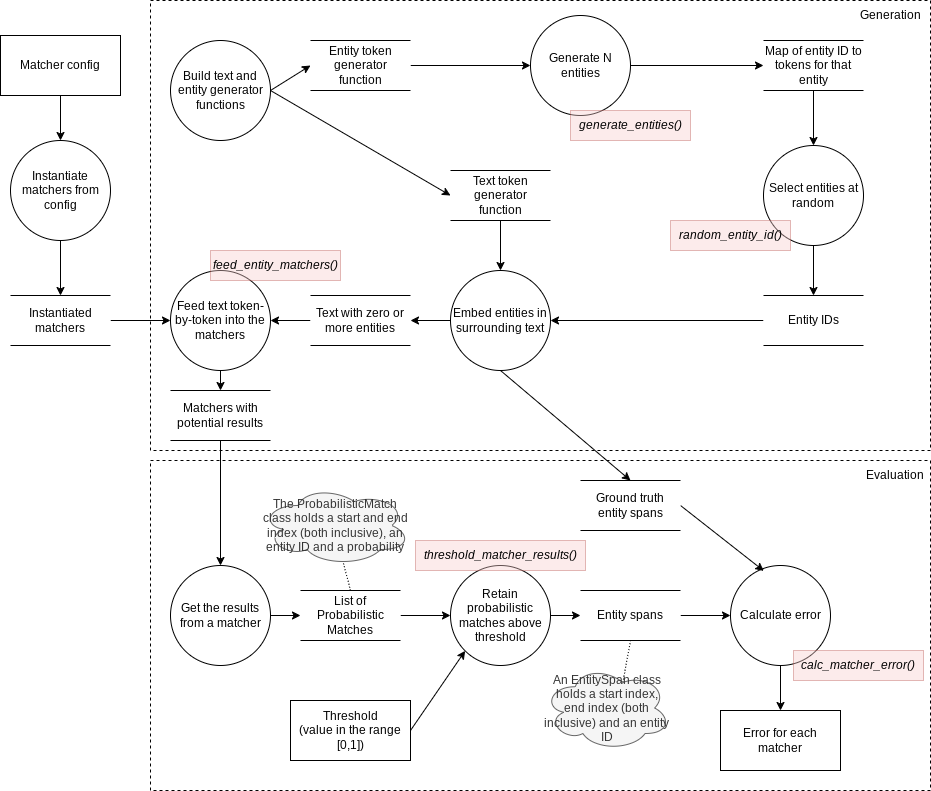

The diagram above was exported from draw.io. Its source (the exported page's mxGraphModel, read from the mxfile embedded in the PNG):
<mxGraphModel dx="814" dy="511" grid="1" gridSize="10" guides="1" tooltips="1" connect="1" arrows="1" fold="1" page="1" pageScale="1" pageWidth="1654" pageHeight="1169" math="0" shadow="0">
  <root>
    <mxCell id="0" />
    <mxCell id="1" parent="0" />
    <mxCell id="qsJ0lUm-09hzHkPvMv3j-64" value="" style="rounded=0;whiteSpace=wrap;html=1;dashed=1;fillColor=none;" parent="1" vertex="1">
      <mxGeometry x="180" y="20" width="780" height="450" as="geometry" />
    </mxCell>
    <mxCell id="qsJ0lUm-09hzHkPvMv3j-20" value="" style="rounded=0;whiteSpace=wrap;html=1;dashed=1;fillColor=none;" parent="1" vertex="1">
      <mxGeometry x="180" y="480" width="780" height="330" as="geometry" />
    </mxCell>
    <mxCell id="qsJ0lUm-09hzHkPvMv3j-8" style="edgeStyle=none;rounded=0;orthogonalLoop=1;jettySize=auto;html=1;exitX=1;exitY=0.5;exitDx=0;exitDy=0;" parent="1" source="qsJ0lUm-09hzHkPvMv3j-2" target="qsJ0lUm-09hzHkPvMv3j-7" edge="1">
      <mxGeometry relative="1" as="geometry" />
    </mxCell>
    <mxCell id="qsJ0lUm-09hzHkPvMv3j-2" value="Retain probabilistic matches above threshold" style="shape=ellipse;html=1;dashed=0;whiteSpace=wrap;aspect=fixed;perimeter=ellipsePerimeter;" parent="1" vertex="1">
      <mxGeometry x="480" y="585" width="100" height="100" as="geometry" />
    </mxCell>
    <mxCell id="qsJ0lUm-09hzHkPvMv3j-6" style="edgeStyle=none;rounded=0;orthogonalLoop=1;jettySize=auto;html=1;exitX=1;exitY=0.5;exitDx=0;exitDy=0;entryX=0;entryY=0.5;entryDx=0;entryDy=0;" parent="1" source="qsJ0lUm-09hzHkPvMv3j-3" target="qsJ0lUm-09hzHkPvMv3j-2" edge="1">
      <mxGeometry relative="1" as="geometry" />
    </mxCell>
    <mxCell id="qsJ0lUm-09hzHkPvMv3j-3" value="List of Probabilistic Matches" style="html=1;dashed=0;whiteSpace=wrap;shape=partialRectangle;right=0;left=0;" parent="1" vertex="1">
      <mxGeometry x="330" y="610" width="100" height="50" as="geometry" />
    </mxCell>
    <mxCell id="qsJ0lUm-09hzHkPvMv3j-5" value="Error for each matcher" style="rounded=0;whiteSpace=wrap;html=1;" parent="1" vertex="1">
      <mxGeometry x="750" y="730" width="120" height="60" as="geometry" />
    </mxCell>
    <mxCell id="qsJ0lUm-09hzHkPvMv3j-10" style="edgeStyle=none;rounded=0;orthogonalLoop=1;jettySize=auto;html=1;exitX=1;exitY=0.5;exitDx=0;exitDy=0;entryX=0;entryY=0.5;entryDx=0;entryDy=0;" parent="1" source="qsJ0lUm-09hzHkPvMv3j-7" target="qsJ0lUm-09hzHkPvMv3j-9" edge="1">
      <mxGeometry relative="1" as="geometry" />
    </mxCell>
    <mxCell id="qsJ0lUm-09hzHkPvMv3j-7" value="Entity spans" style="html=1;dashed=0;whiteSpace=wrap;shape=partialRectangle;right=0;left=0;" parent="1" vertex="1">
      <mxGeometry x="610" y="610" width="100" height="50" as="geometry" />
    </mxCell>
    <mxCell id="qsJ0lUm-09hzHkPvMv3j-14" style="edgeStyle=none;rounded=0;orthogonalLoop=1;jettySize=auto;html=1;exitX=0.5;exitY=1;exitDx=0;exitDy=0;entryX=0.5;entryY=0;entryDx=0;entryDy=0;" parent="1" source="qsJ0lUm-09hzHkPvMv3j-9" target="qsJ0lUm-09hzHkPvMv3j-5" edge="1">
      <mxGeometry relative="1" as="geometry" />
    </mxCell>
    <mxCell id="qsJ0lUm-09hzHkPvMv3j-9" value="Calculate error" style="shape=ellipse;html=1;dashed=0;whiteSpace=wrap;aspect=fixed;perimeter=ellipsePerimeter;" parent="1" vertex="1">
      <mxGeometry x="760" y="585" width="100" height="100" as="geometry" />
    </mxCell>
    <mxCell id="qsJ0lUm-09hzHkPvMv3j-12" style="edgeStyle=none;rounded=0;orthogonalLoop=1;jettySize=auto;html=1;exitX=1;exitY=0.5;exitDx=0;exitDy=0;entryX=0.333;entryY=0.054;entryDx=0;entryDy=0;entryPerimeter=0;" parent="1" source="qsJ0lUm-09hzHkPvMv3j-11" target="qsJ0lUm-09hzHkPvMv3j-9" edge="1">
      <mxGeometry relative="1" as="geometry" />
    </mxCell>
    <mxCell id="qsJ0lUm-09hzHkPvMv3j-11" value="Ground truth entity spans" style="html=1;dashed=0;whiteSpace=wrap;shape=partialRectangle;right=0;left=0;" parent="1" vertex="1">
      <mxGeometry x="610" y="500" width="100" height="50" as="geometry" />
    </mxCell>
    <mxCell id="qsJ0lUm-09hzHkPvMv3j-16" style="edgeStyle=none;rounded=0;orthogonalLoop=1;jettySize=auto;html=1;exitX=1;exitY=0.5;exitDx=0;exitDy=0;entryX=0;entryY=0.5;entryDx=0;entryDy=0;" parent="1" source="qsJ0lUm-09hzHkPvMv3j-15" target="qsJ0lUm-09hzHkPvMv3j-3" edge="1">
      <mxGeometry relative="1" as="geometry" />
    </mxCell>
    <mxCell id="qsJ0lUm-09hzHkPvMv3j-15" value="Get the results from a matcher" style="shape=ellipse;html=1;dashed=0;whiteSpace=wrap;aspect=fixed;perimeter=ellipsePerimeter;" parent="1" vertex="1">
      <mxGeometry x="200" y="585" width="100" height="100" as="geometry" />
    </mxCell>
    <mxCell id="qsJ0lUm-09hzHkPvMv3j-63" style="edgeStyle=none;rounded=0;orthogonalLoop=1;jettySize=auto;html=1;exitX=0;exitY=0.5;exitDx=0;exitDy=0;entryX=1;entryY=0.5;entryDx=0;entryDy=0;" parent="1" source="qsJ0lUm-09hzHkPvMv3j-17" target="qsJ0lUm-09hzHkPvMv3j-49" edge="1">
      <mxGeometry relative="1" as="geometry" />
    </mxCell>
    <mxCell id="qsJ0lUm-09hzHkPvMv3j-17" value="Entity IDs" style="html=1;dashed=0;whiteSpace=wrap;shape=partialRectangle;right=0;left=0;" parent="1" vertex="1">
      <mxGeometry x="793" y="315" width="100" height="50" as="geometry" />
    </mxCell>
    <mxCell id="qsJ0lUm-09hzHkPvMv3j-19" style="edgeStyle=none;rounded=0;orthogonalLoop=1;jettySize=auto;html=1;exitX=1;exitY=0.5;exitDx=0;exitDy=0;entryX=0;entryY=1;entryDx=0;entryDy=0;" parent="1" source="qsJ0lUm-09hzHkPvMv3j-44" target="qsJ0lUm-09hzHkPvMv3j-2" edge="1">
      <mxGeometry relative="1" as="geometry">
        <mxPoint x="430" y="755" as="sourcePoint" />
      </mxGeometry>
    </mxCell>
    <mxCell id="qsJ0lUm-09hzHkPvMv3j-25" style="edgeStyle=none;rounded=0;orthogonalLoop=1;jettySize=auto;html=1;exitX=0.625;exitY=0.2;exitDx=0;exitDy=0;exitPerimeter=0;entryX=0.5;entryY=1;entryDx=0;entryDy=0;endArrow=none;endFill=0;dashed=1;dashPattern=1 2;" parent="1" source="qsJ0lUm-09hzHkPvMv3j-21" target="qsJ0lUm-09hzHkPvMv3j-7" edge="1">
      <mxGeometry relative="1" as="geometry" />
    </mxCell>
    <mxCell id="qsJ0lUm-09hzHkPvMv3j-21" value="An EntitySpan class holds a start index, end index (both inclusive) and an entity ID" style="ellipse;shape=cloud;whiteSpace=wrap;html=1;fillColor=#f5f5f5;fontColor=#333333;strokeColor=#666666;" parent="1" vertex="1">
      <mxGeometry x="573" y="685" width="127" height="85" as="geometry" />
    </mxCell>
    <mxCell id="qsJ0lUm-09hzHkPvMv3j-26" value="The ProbabilisticMatch class holds a start and end index (both inclusive), an entity ID and a probability" style="ellipse;shape=cloud;whiteSpace=wrap;html=1;fillColor=#f5f5f5;fontColor=#333333;strokeColor=#666666;" parent="1" vertex="1">
      <mxGeometry x="290" y="505" width="150" height="80" as="geometry" />
    </mxCell>
    <mxCell id="qsJ0lUm-09hzHkPvMv3j-27" style="edgeStyle=none;rounded=0;orthogonalLoop=1;jettySize=auto;html=1;exitX=0.5;exitY=0;exitDx=0;exitDy=0;entryX=0.55;entryY=0.95;entryDx=0;entryDy=0;endArrow=none;endFill=0;dashed=1;dashPattern=1 2;entryPerimeter=0;" parent="1" source="qsJ0lUm-09hzHkPvMv3j-3" target="qsJ0lUm-09hzHkPvMv3j-26" edge="1">
      <mxGeometry relative="1" as="geometry">
        <mxPoint x="665" y="711" as="sourcePoint" />
        <mxPoint x="670" y="670" as="targetPoint" />
      </mxGeometry>
    </mxCell>
    <mxCell id="qsJ0lUm-09hzHkPvMv3j-31" style="edgeStyle=none;rounded=0;orthogonalLoop=1;jettySize=auto;html=1;exitX=1;exitY=0.5;exitDx=0;exitDy=0;entryX=0;entryY=0.5;entryDx=0;entryDy=0;" parent="1" source="qsJ0lUm-09hzHkPvMv3j-28" target="qsJ0lUm-09hzHkPvMv3j-29" edge="1">
      <mxGeometry relative="1" as="geometry" />
    </mxCell>
    <mxCell id="qsJ0lUm-09hzHkPvMv3j-32" style="edgeStyle=none;rounded=0;orthogonalLoop=1;jettySize=auto;html=1;exitX=1;exitY=0.5;exitDx=0;exitDy=0;entryX=0;entryY=0.5;entryDx=0;entryDy=0;" parent="1" source="qsJ0lUm-09hzHkPvMv3j-28" target="qsJ0lUm-09hzHkPvMv3j-30" edge="1">
      <mxGeometry relative="1" as="geometry" />
    </mxCell>
    <mxCell id="qsJ0lUm-09hzHkPvMv3j-28" value="Build text and entity generator functions" style="shape=ellipse;html=1;dashed=0;whiteSpace=wrap;aspect=fixed;perimeter=ellipsePerimeter;" parent="1" vertex="1">
      <mxGeometry x="200" y="60" width="100" height="100" as="geometry" />
    </mxCell>
    <mxCell id="qsJ0lUm-09hzHkPvMv3j-62" style="edgeStyle=none;rounded=0;orthogonalLoop=1;jettySize=auto;html=1;exitX=0.5;exitY=1;exitDx=0;exitDy=0;entryX=0.5;entryY=0;entryDx=0;entryDy=0;" parent="1" source="qsJ0lUm-09hzHkPvMv3j-29" target="qsJ0lUm-09hzHkPvMv3j-49" edge="1">
      <mxGeometry relative="1" as="geometry" />
    </mxCell>
    <mxCell id="qsJ0lUm-09hzHkPvMv3j-29" value="Text token generator function" style="html=1;dashed=0;whiteSpace=wrap;shape=partialRectangle;right=0;left=0;" parent="1" vertex="1">
      <mxGeometry x="480" y="190" width="100" height="50" as="geometry" />
    </mxCell>
    <mxCell id="qsJ0lUm-09hzHkPvMv3j-34" style="edgeStyle=none;rounded=0;orthogonalLoop=1;jettySize=auto;html=1;exitX=1;exitY=0.5;exitDx=0;exitDy=0;entryX=0;entryY=0.5;entryDx=0;entryDy=0;" parent="1" source="qsJ0lUm-09hzHkPvMv3j-30" target="qsJ0lUm-09hzHkPvMv3j-33" edge="1">
      <mxGeometry relative="1" as="geometry" />
    </mxCell>
    <mxCell id="qsJ0lUm-09hzHkPvMv3j-30" value="Entity token generator function" style="html=1;dashed=0;whiteSpace=wrap;shape=partialRectangle;right=0;left=0;" parent="1" vertex="1">
      <mxGeometry x="340" y="60" width="100" height="50" as="geometry" />
    </mxCell>
    <mxCell id="qsJ0lUm-09hzHkPvMv3j-36" style="edgeStyle=none;rounded=0;orthogonalLoop=1;jettySize=auto;html=1;exitX=1;exitY=0.5;exitDx=0;exitDy=0;entryX=0;entryY=0.5;entryDx=0;entryDy=0;" parent="1" source="qsJ0lUm-09hzHkPvMv3j-33" target="qsJ0lUm-09hzHkPvMv3j-35" edge="1">
      <mxGeometry relative="1" as="geometry" />
    </mxCell>
    <mxCell id="qsJ0lUm-09hzHkPvMv3j-33" value="Generate N entities" style="shape=ellipse;html=1;dashed=0;whiteSpace=wrap;aspect=fixed;perimeter=ellipsePerimeter;" parent="1" vertex="1">
      <mxGeometry x="560" y="35" width="100" height="100" as="geometry" />
    </mxCell>
    <mxCell id="qsJ0lUm-09hzHkPvMv3j-46" style="edgeStyle=none;rounded=0;orthogonalLoop=1;jettySize=auto;html=1;exitX=0.5;exitY=1;exitDx=0;exitDy=0;" parent="1" source="qsJ0lUm-09hzHkPvMv3j-35" target="qsJ0lUm-09hzHkPvMv3j-45" edge="1">
      <mxGeometry relative="1" as="geometry" />
    </mxCell>
    <mxCell id="qsJ0lUm-09hzHkPvMv3j-35" value="Map of entity ID to tokens for that entity" style="html=1;dashed=0;whiteSpace=wrap;shape=partialRectangle;right=0;left=0;" parent="1" vertex="1">
      <mxGeometry x="793" y="60" width="100" height="50" as="geometry" />
    </mxCell>
    <mxCell id="qsJ0lUm-09hzHkPvMv3j-37" value="&lt;i&gt;calc_matcher_error()&lt;/i&gt;" style="text;html=1;strokeColor=#b85450;fillColor=#f8cecc;align=center;verticalAlign=middle;whiteSpace=wrap;rounded=0;opacity=40;" parent="1" vertex="1">
      <mxGeometry x="823" y="670" width="130" height="30" as="geometry" />
    </mxCell>
    <mxCell id="qsJ0lUm-09hzHkPvMv3j-39" value="&lt;i style=&quot;border-color: var(--border-color);&quot;&gt;threshold_matcher_results()&lt;/i&gt;" style="text;html=1;strokeColor=#b85450;fillColor=#f8cecc;align=center;verticalAlign=middle;whiteSpace=wrap;rounded=0;opacity=40;" parent="1" vertex="1">
      <mxGeometry x="445" y="560" width="170" height="30" as="geometry" />
    </mxCell>
    <mxCell id="qsJ0lUm-09hzHkPvMv3j-42" value="&lt;i style=&quot;border-color: var(--border-color);&quot;&gt;generate_entities()&lt;/i&gt;" style="text;html=1;strokeColor=#b85450;fillColor=#f8cecc;align=center;verticalAlign=middle;whiteSpace=wrap;rounded=0;opacity=40;" parent="1" vertex="1">
      <mxGeometry x="600" y="130" width="120" height="30" as="geometry" />
    </mxCell>
    <mxCell id="qsJ0lUm-09hzHkPvMv3j-43" value="Evaluation" style="text;html=1;strokeColor=none;fillColor=none;align=center;verticalAlign=middle;whiteSpace=wrap;rounded=0;" parent="1" vertex="1">
      <mxGeometry x="890" y="480" width="70" height="30" as="geometry" />
    </mxCell>
    <mxCell id="qsJ0lUm-09hzHkPvMv3j-44" value="Threshold&lt;br style=&quot;border-color: var(--border-color);&quot;&gt;(value in the range [0,1])" style="rounded=0;whiteSpace=wrap;html=1;" parent="1" vertex="1">
      <mxGeometry x="320" y="720" width="120" height="60" as="geometry" />
    </mxCell>
    <mxCell id="qsJ0lUm-09hzHkPvMv3j-47" style="edgeStyle=none;rounded=0;orthogonalLoop=1;jettySize=auto;html=1;exitX=0.5;exitY=1;exitDx=0;exitDy=0;entryX=0.5;entryY=0;entryDx=0;entryDy=0;" parent="1" source="qsJ0lUm-09hzHkPvMv3j-45" target="qsJ0lUm-09hzHkPvMv3j-17" edge="1">
      <mxGeometry relative="1" as="geometry" />
    </mxCell>
    <mxCell id="qsJ0lUm-09hzHkPvMv3j-45" value="Select entities at random" style="shape=ellipse;html=1;dashed=0;whiteSpace=wrap;aspect=fixed;perimeter=ellipsePerimeter;" parent="1" vertex="1">
      <mxGeometry x="793" y="165" width="100" height="100" as="geometry" />
    </mxCell>
    <mxCell id="qsJ0lUm-09hzHkPvMv3j-48" value="&lt;i style=&quot;border-color: var(--border-color);&quot;&gt;random_entity_id()&lt;/i&gt;" style="text;html=1;strokeColor=#b85450;fillColor=#f8cecc;align=center;verticalAlign=middle;whiteSpace=wrap;rounded=0;opacity=40;" parent="1" vertex="1">
      <mxGeometry x="700" y="240" width="120" height="30" as="geometry" />
    </mxCell>
    <mxCell id="qsJ0lUm-09hzHkPvMv3j-51" style="edgeStyle=none;rounded=0;orthogonalLoop=1;jettySize=auto;html=1;exitX=0;exitY=0.5;exitDx=0;exitDy=0;entryX=1;entryY=0.5;entryDx=0;entryDy=0;" parent="1" source="qsJ0lUm-09hzHkPvMv3j-49" target="qsJ0lUm-09hzHkPvMv3j-50" edge="1">
      <mxGeometry relative="1" as="geometry" />
    </mxCell>
    <mxCell id="qsJ0lUm-09hzHkPvMv3j-61" style="edgeStyle=none;rounded=0;orthogonalLoop=1;jettySize=auto;html=1;exitX=0.5;exitY=1;exitDx=0;exitDy=0;entryX=0.5;entryY=0;entryDx=0;entryDy=0;" parent="1" source="qsJ0lUm-09hzHkPvMv3j-49" target="qsJ0lUm-09hzHkPvMv3j-11" edge="1">
      <mxGeometry relative="1" as="geometry" />
    </mxCell>
    <mxCell id="qsJ0lUm-09hzHkPvMv3j-49" value="Embed entities in surrounding text" style="shape=ellipse;html=1;dashed=0;whiteSpace=wrap;aspect=fixed;perimeter=ellipsePerimeter;" parent="1" vertex="1">
      <mxGeometry x="480" y="290" width="100" height="100" as="geometry" />
    </mxCell>
    <mxCell id="qsJ0lUm-09hzHkPvMv3j-53" style="edgeStyle=none;rounded=0;orthogonalLoop=1;jettySize=auto;html=1;exitX=0;exitY=0.5;exitDx=0;exitDy=0;entryX=1;entryY=0.5;entryDx=0;entryDy=0;" parent="1" source="qsJ0lUm-09hzHkPvMv3j-50" target="qsJ0lUm-09hzHkPvMv3j-52" edge="1">
      <mxGeometry relative="1" as="geometry" />
    </mxCell>
    <mxCell id="qsJ0lUm-09hzHkPvMv3j-50" value="Text with zero or more entities" style="html=1;dashed=0;whiteSpace=wrap;shape=partialRectangle;right=0;left=0;" parent="1" vertex="1">
      <mxGeometry x="340" y="315" width="100" height="50" as="geometry" />
    </mxCell>
    <mxCell id="qsJ0lUm-09hzHkPvMv3j-56" style="edgeStyle=none;rounded=0;orthogonalLoop=1;jettySize=auto;html=1;exitX=0.5;exitY=1;exitDx=0;exitDy=0;entryX=0.5;entryY=0;entryDx=0;entryDy=0;" parent="1" source="qsJ0lUm-09hzHkPvMv3j-52" target="qsJ0lUm-09hzHkPvMv3j-54" edge="1">
      <mxGeometry relative="1" as="geometry" />
    </mxCell>
    <mxCell id="qsJ0lUm-09hzHkPvMv3j-52" value="Feed text token-by-token into the matchers" style="shape=ellipse;html=1;dashed=0;whiteSpace=wrap;aspect=fixed;perimeter=ellipsePerimeter;" parent="1" vertex="1">
      <mxGeometry x="200" y="290" width="100" height="100" as="geometry" />
    </mxCell>
    <mxCell id="qsJ0lUm-09hzHkPvMv3j-55" style="edgeStyle=none;rounded=0;orthogonalLoop=1;jettySize=auto;html=1;exitX=0.5;exitY=1;exitDx=0;exitDy=0;entryX=0.5;entryY=0;entryDx=0;entryDy=0;" parent="1" source="qsJ0lUm-09hzHkPvMv3j-54" target="qsJ0lUm-09hzHkPvMv3j-15" edge="1">
      <mxGeometry relative="1" as="geometry" />
    </mxCell>
    <mxCell id="qsJ0lUm-09hzHkPvMv3j-54" value="Matchers with potential results" style="html=1;dashed=0;whiteSpace=wrap;shape=partialRectangle;right=0;left=0;" parent="1" vertex="1">
      <mxGeometry x="200" y="410" width="100" height="50" as="geometry" />
    </mxCell>
    <mxCell id="qsJ0lUm-09hzHkPvMv3j-58" style="edgeStyle=none;rounded=0;orthogonalLoop=1;jettySize=auto;html=1;exitX=1;exitY=0.5;exitDx=0;exitDy=0;entryX=0;entryY=0.5;entryDx=0;entryDy=0;" parent="1" source="qsJ0lUm-09hzHkPvMv3j-57" target="qsJ0lUm-09hzHkPvMv3j-52" edge="1">
      <mxGeometry relative="1" as="geometry" />
    </mxCell>
    <mxCell id="qsJ0lUm-09hzHkPvMv3j-57" value="Instantiated matchers" style="html=1;dashed=0;whiteSpace=wrap;shape=partialRectangle;right=0;left=0;" parent="1" vertex="1">
      <mxGeometry x="40" y="315" width="100" height="50" as="geometry" />
    </mxCell>
    <mxCell id="qsJ0lUm-09hzHkPvMv3j-60" style="edgeStyle=none;rounded=0;orthogonalLoop=1;jettySize=auto;html=1;exitX=0.5;exitY=1;exitDx=0;exitDy=0;entryX=0.5;entryY=0;entryDx=0;entryDy=0;" parent="1" source="qsJ0lUm-09hzHkPvMv3j-59" target="qsJ0lUm-09hzHkPvMv3j-57" edge="1">
      <mxGeometry relative="1" as="geometry" />
    </mxCell>
    <mxCell id="qsJ0lUm-09hzHkPvMv3j-59" value="Instantiate matchers from config" style="shape=ellipse;html=1;dashed=0;whiteSpace=wrap;aspect=fixed;perimeter=ellipsePerimeter;" parent="1" vertex="1">
      <mxGeometry x="40" y="160" width="100" height="100" as="geometry" />
    </mxCell>
    <mxCell id="qsJ0lUm-09hzHkPvMv3j-66" value="Generation" style="text;html=1;strokeColor=none;fillColor=none;align=center;verticalAlign=middle;whiteSpace=wrap;rounded=0;" parent="1" vertex="1">
      <mxGeometry x="880" y="20" width="80" height="30" as="geometry" />
    </mxCell>
    <mxCell id="qsJ0lUm-09hzHkPvMv3j-67" value="&lt;i style=&quot;border-color: var(--border-color);&quot;&gt;feed_entity_matchers()&lt;/i&gt;" style="text;html=1;strokeColor=#b85450;fillColor=#f8cecc;align=center;verticalAlign=middle;whiteSpace=wrap;rounded=0;opacity=40;" parent="1" vertex="1">
      <mxGeometry x="240" y="270" width="130" height="30" as="geometry" />
    </mxCell>
    <mxCell id="qsJ0lUm-09hzHkPvMv3j-69" style="edgeStyle=none;rounded=0;orthogonalLoop=1;jettySize=auto;html=1;exitX=0.5;exitY=1;exitDx=0;exitDy=0;entryX=0.5;entryY=0;entryDx=0;entryDy=0;" parent="1" source="qsJ0lUm-09hzHkPvMv3j-68" target="qsJ0lUm-09hzHkPvMv3j-59" edge="1">
      <mxGeometry relative="1" as="geometry" />
    </mxCell>
    <mxCell id="qsJ0lUm-09hzHkPvMv3j-68" value="Matcher config" style="rounded=0;whiteSpace=wrap;html=1;" parent="1" vertex="1">
      <mxGeometry x="30" y="55" width="120" height="60" as="geometry" />
    </mxCell>
  </root>
</mxGraphModel>